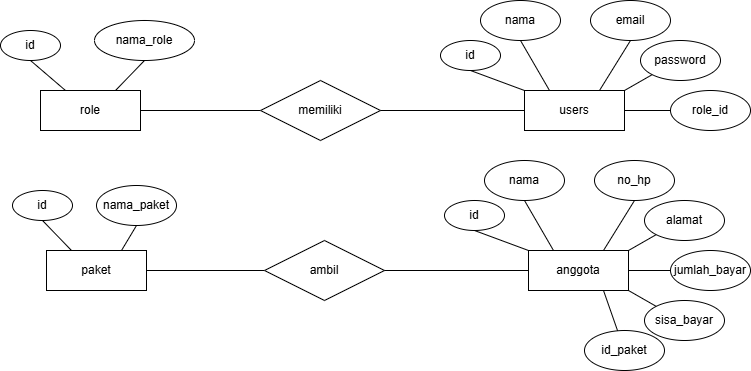

The diagram above was exported from draw.io. Its source (the exported page's mxGraphModel, read from the mxfile embedded in the PNG):
<mxGraphModel dx="850" dy="395" grid="1" gridSize="10" guides="1" tooltips="1" connect="1" arrows="1" fold="1" page="1" pageScale="1" pageWidth="827" pageHeight="1169" math="0" shadow="0">
  <root>
    <mxCell id="0" />
    <mxCell id="1" parent="0" />
    <mxCell id="fdUJjDTT1umpjpvVjWGE-1" value="role" style="whiteSpace=wrap;html=1;align=center;" vertex="1" parent="1">
      <mxGeometry x="100" y="220" width="100" height="40" as="geometry" />
    </mxCell>
    <mxCell id="fdUJjDTT1umpjpvVjWGE-2" value="id" style="ellipse;whiteSpace=wrap;html=1;align=center;" vertex="1" parent="1">
      <mxGeometry x="60" y="160" width="60" height="30" as="geometry" />
    </mxCell>
    <mxCell id="fdUJjDTT1umpjpvVjWGE-4" value="" style="endArrow=none;html=1;rounded=0;entryX=0.25;entryY=0;entryDx=0;entryDy=0;exitX=0.5;exitY=1;exitDx=0;exitDy=0;" edge="1" parent="1" source="fdUJjDTT1umpjpvVjWGE-2" target="fdUJjDTT1umpjpvVjWGE-1">
      <mxGeometry relative="1" as="geometry">
        <mxPoint x="110" y="180" as="sourcePoint" />
        <mxPoint x="270" y="180" as="targetPoint" />
      </mxGeometry>
    </mxCell>
    <mxCell id="fdUJjDTT1umpjpvVjWGE-6" value="nama_role" style="ellipse;whiteSpace=wrap;html=1;align=center;" vertex="1" parent="1">
      <mxGeometry x="154" y="150" width="100" height="40" as="geometry" />
    </mxCell>
    <mxCell id="fdUJjDTT1umpjpvVjWGE-7" value="" style="endArrow=none;html=1;rounded=0;entryX=0.75;entryY=0;entryDx=0;entryDy=0;exitX=0.5;exitY=1;exitDx=0;exitDy=0;" edge="1" parent="1" source="fdUJjDTT1umpjpvVjWGE-6" target="fdUJjDTT1umpjpvVjWGE-1">
      <mxGeometry relative="1" as="geometry">
        <mxPoint x="234" y="180" as="sourcePoint" />
        <mxPoint x="249" y="220" as="targetPoint" />
      </mxGeometry>
    </mxCell>
    <mxCell id="fdUJjDTT1umpjpvVjWGE-8" value="users" style="whiteSpace=wrap;html=1;align=center;" vertex="1" parent="1">
      <mxGeometry x="584" y="220" width="100" height="40" as="geometry" />
    </mxCell>
    <mxCell id="fdUJjDTT1umpjpvVjWGE-9" value="id" style="ellipse;whiteSpace=wrap;html=1;align=center;" vertex="1" parent="1">
      <mxGeometry x="500" y="170" width="60" height="30" as="geometry" />
    </mxCell>
    <mxCell id="fdUJjDTT1umpjpvVjWGE-10" value="" style="endArrow=none;html=1;rounded=0;entryX=0;entryY=0;entryDx=0;entryDy=0;exitX=0.5;exitY=1;exitDx=0;exitDy=0;" edge="1" parent="1" source="fdUJjDTT1umpjpvVjWGE-9" target="fdUJjDTT1umpjpvVjWGE-8">
      <mxGeometry relative="1" as="geometry">
        <mxPoint x="594" y="180" as="sourcePoint" />
        <mxPoint x="754" y="180" as="targetPoint" />
      </mxGeometry>
    </mxCell>
    <mxCell id="fdUJjDTT1umpjpvVjWGE-11" value="nama" style="ellipse;whiteSpace=wrap;html=1;align=center;" vertex="1" parent="1">
      <mxGeometry x="540" y="130" width="80" height="40" as="geometry" />
    </mxCell>
    <mxCell id="fdUJjDTT1umpjpvVjWGE-12" value="" style="endArrow=none;html=1;rounded=0;entryX=0.25;entryY=0;entryDx=0;entryDy=0;exitX=0.5;exitY=1;exitDx=0;exitDy=0;" edge="1" parent="1" source="fdUJjDTT1umpjpvVjWGE-11" target="fdUJjDTT1umpjpvVjWGE-8">
      <mxGeometry relative="1" as="geometry">
        <mxPoint x="718" y="180" as="sourcePoint" />
        <mxPoint x="733" y="220" as="targetPoint" />
      </mxGeometry>
    </mxCell>
    <mxCell id="fdUJjDTT1umpjpvVjWGE-13" value="email" style="ellipse;whiteSpace=wrap;html=1;align=center;" vertex="1" parent="1">
      <mxGeometry x="650" y="130" width="80" height="40" as="geometry" />
    </mxCell>
    <mxCell id="fdUJjDTT1umpjpvVjWGE-14" value="" style="endArrow=none;html=1;rounded=0;entryX=0.75;entryY=0;entryDx=0;entryDy=0;exitX=0.5;exitY=1;exitDx=0;exitDy=0;" edge="1" parent="1" source="fdUJjDTT1umpjpvVjWGE-13" target="fdUJjDTT1umpjpvVjWGE-8">
      <mxGeometry relative="1" as="geometry">
        <mxPoint x="764" y="140" as="sourcePoint" />
        <mxPoint x="754" y="180" as="targetPoint" />
      </mxGeometry>
    </mxCell>
    <mxCell id="fdUJjDTT1umpjpvVjWGE-15" value="password" style="ellipse;whiteSpace=wrap;html=1;align=center;" vertex="1" parent="1">
      <mxGeometry x="700" y="170" width="80" height="40" as="geometry" />
    </mxCell>
    <mxCell id="fdUJjDTT1umpjpvVjWGE-16" value="" style="endArrow=none;html=1;rounded=0;entryX=1;entryY=0;entryDx=0;entryDy=0;exitX=0;exitY=1;exitDx=0;exitDy=0;" edge="1" parent="1" source="fdUJjDTT1umpjpvVjWGE-15" target="fdUJjDTT1umpjpvVjWGE-8">
      <mxGeometry relative="1" as="geometry">
        <mxPoint x="804" y="190" as="sourcePoint" />
        <mxPoint x="794" y="230" as="targetPoint" />
      </mxGeometry>
    </mxCell>
    <mxCell id="fdUJjDTT1umpjpvVjWGE-17" value="anggota" style="whiteSpace=wrap;html=1;align=center;" vertex="1" parent="1">
      <mxGeometry x="588" y="380" width="100" height="40" as="geometry" />
    </mxCell>
    <mxCell id="fdUJjDTT1umpjpvVjWGE-18" value="id" style="ellipse;whiteSpace=wrap;html=1;align=center;" vertex="1" parent="1">
      <mxGeometry x="504" y="330" width="60" height="30" as="geometry" />
    </mxCell>
    <mxCell id="fdUJjDTT1umpjpvVjWGE-19" value="" style="endArrow=none;html=1;rounded=0;entryX=0;entryY=0;entryDx=0;entryDy=0;exitX=0.5;exitY=1;exitDx=0;exitDy=0;" edge="1" parent="1" source="fdUJjDTT1umpjpvVjWGE-18" target="fdUJjDTT1umpjpvVjWGE-17">
      <mxGeometry relative="1" as="geometry">
        <mxPoint x="598" y="340" as="sourcePoint" />
        <mxPoint x="758" y="340" as="targetPoint" />
      </mxGeometry>
    </mxCell>
    <mxCell id="fdUJjDTT1umpjpvVjWGE-20" value="nama" style="ellipse;whiteSpace=wrap;html=1;align=center;" vertex="1" parent="1">
      <mxGeometry x="544" y="290" width="80" height="40" as="geometry" />
    </mxCell>
    <mxCell id="fdUJjDTT1umpjpvVjWGE-21" value="" style="endArrow=none;html=1;rounded=0;entryX=0.25;entryY=0;entryDx=0;entryDy=0;exitX=0.5;exitY=1;exitDx=0;exitDy=0;" edge="1" parent="1" source="fdUJjDTT1umpjpvVjWGE-20" target="fdUJjDTT1umpjpvVjWGE-17">
      <mxGeometry relative="1" as="geometry">
        <mxPoint x="722" y="340" as="sourcePoint" />
        <mxPoint x="737" y="380" as="targetPoint" />
      </mxGeometry>
    </mxCell>
    <mxCell id="fdUJjDTT1umpjpvVjWGE-22" value="no_hp" style="ellipse;whiteSpace=wrap;html=1;align=center;" vertex="1" parent="1">
      <mxGeometry x="654" y="290" width="80" height="40" as="geometry" />
    </mxCell>
    <mxCell id="fdUJjDTT1umpjpvVjWGE-23" value="" style="endArrow=none;html=1;rounded=0;entryX=0.75;entryY=0;entryDx=0;entryDy=0;exitX=0.5;exitY=1;exitDx=0;exitDy=0;" edge="1" parent="1" source="fdUJjDTT1umpjpvVjWGE-22" target="fdUJjDTT1umpjpvVjWGE-17">
      <mxGeometry relative="1" as="geometry">
        <mxPoint x="768" y="300" as="sourcePoint" />
        <mxPoint x="758" y="340" as="targetPoint" />
      </mxGeometry>
    </mxCell>
    <mxCell id="fdUJjDTT1umpjpvVjWGE-24" value="alamat" style="ellipse;whiteSpace=wrap;html=1;align=center;" vertex="1" parent="1">
      <mxGeometry x="704" y="330" width="80" height="40" as="geometry" />
    </mxCell>
    <mxCell id="fdUJjDTT1umpjpvVjWGE-25" value="" style="endArrow=none;html=1;rounded=0;entryX=1;entryY=0;entryDx=0;entryDy=0;exitX=0;exitY=1;exitDx=0;exitDy=0;" edge="1" parent="1" source="fdUJjDTT1umpjpvVjWGE-24" target="fdUJjDTT1umpjpvVjWGE-17">
      <mxGeometry relative="1" as="geometry">
        <mxPoint x="808" y="350" as="sourcePoint" />
        <mxPoint x="798" y="390" as="targetPoint" />
      </mxGeometry>
    </mxCell>
    <mxCell id="fdUJjDTT1umpjpvVjWGE-26" value="jumlah_bayar" style="ellipse;whiteSpace=wrap;html=1;align=center;" vertex="1" parent="1">
      <mxGeometry x="730" y="380" width="80" height="40" as="geometry" />
    </mxCell>
    <mxCell id="fdUJjDTT1umpjpvVjWGE-27" value="" style="endArrow=none;html=1;rounded=0;entryX=1;entryY=0.5;entryDx=0;entryDy=0;exitX=0;exitY=0.5;exitDx=0;exitDy=0;" edge="1" parent="1" source="fdUJjDTT1umpjpvVjWGE-26" target="fdUJjDTT1umpjpvVjWGE-17">
      <mxGeometry relative="1" as="geometry">
        <mxPoint x="834" y="400" as="sourcePoint" />
        <mxPoint x="714" y="430" as="targetPoint" />
      </mxGeometry>
    </mxCell>
    <mxCell id="fdUJjDTT1umpjpvVjWGE-28" value="sisa_bayar" style="ellipse;whiteSpace=wrap;html=1;align=center;" vertex="1" parent="1">
      <mxGeometry x="704" y="430" width="80" height="40" as="geometry" />
    </mxCell>
    <mxCell id="fdUJjDTT1umpjpvVjWGE-29" value="" style="endArrow=none;html=1;rounded=0;entryX=1;entryY=1;entryDx=0;entryDy=0;exitX=0;exitY=0;exitDx=0;exitDy=0;" edge="1" parent="1" source="fdUJjDTT1umpjpvVjWGE-28" target="fdUJjDTT1umpjpvVjWGE-17">
      <mxGeometry relative="1" as="geometry">
        <mxPoint x="808" y="450" as="sourcePoint" />
        <mxPoint x="688" y="480" as="targetPoint" />
      </mxGeometry>
    </mxCell>
    <mxCell id="fdUJjDTT1umpjpvVjWGE-31" value="id_paket" style="ellipse;whiteSpace=wrap;html=1;align=center;" vertex="1" parent="1">
      <mxGeometry x="644" y="460" width="80" height="40" as="geometry" />
    </mxCell>
    <mxCell id="fdUJjDTT1umpjpvVjWGE-32" value="" style="endArrow=none;html=1;rounded=0;entryX=0.75;entryY=1;entryDx=0;entryDy=0;" edge="1" parent="1" source="fdUJjDTT1umpjpvVjWGE-31" target="fdUJjDTT1umpjpvVjWGE-17">
      <mxGeometry relative="1" as="geometry">
        <mxPoint x="728" y="480" as="sourcePoint" />
        <mxPoint x="608" y="510" as="targetPoint" />
      </mxGeometry>
    </mxCell>
    <mxCell id="fdUJjDTT1umpjpvVjWGE-33" value="paket" style="whiteSpace=wrap;html=1;align=center;" vertex="1" parent="1">
      <mxGeometry x="106" y="380" width="100" height="40" as="geometry" />
    </mxCell>
    <mxCell id="fdUJjDTT1umpjpvVjWGE-34" value="id" style="ellipse;whiteSpace=wrap;html=1;align=center;" vertex="1" parent="1">
      <mxGeometry x="72" y="320" width="60" height="30" as="geometry" />
    </mxCell>
    <mxCell id="fdUJjDTT1umpjpvVjWGE-35" value="" style="endArrow=none;html=1;rounded=0;entryX=0.25;entryY=0;entryDx=0;entryDy=0;exitX=0.5;exitY=1;exitDx=0;exitDy=0;" edge="1" parent="1" source="fdUJjDTT1umpjpvVjWGE-34" target="fdUJjDTT1umpjpvVjWGE-33">
      <mxGeometry relative="1" as="geometry">
        <mxPoint x="116" y="340" as="sourcePoint" />
        <mxPoint x="276" y="340" as="targetPoint" />
      </mxGeometry>
    </mxCell>
    <mxCell id="fdUJjDTT1umpjpvVjWGE-36" value="nama_paket" style="ellipse;whiteSpace=wrap;html=1;align=center;" vertex="1" parent="1">
      <mxGeometry x="156" y="315" width="80" height="40" as="geometry" />
    </mxCell>
    <mxCell id="fdUJjDTT1umpjpvVjWGE-37" value="" style="endArrow=none;html=1;rounded=0;entryX=0.75;entryY=0;entryDx=0;entryDy=0;exitX=0.5;exitY=1;exitDx=0;exitDy=0;" edge="1" parent="1" source="fdUJjDTT1umpjpvVjWGE-36" target="fdUJjDTT1umpjpvVjWGE-33">
      <mxGeometry relative="1" as="geometry">
        <mxPoint x="240" y="340" as="sourcePoint" />
        <mxPoint x="255" y="380" as="targetPoint" />
      </mxGeometry>
    </mxCell>
    <mxCell id="fdUJjDTT1umpjpvVjWGE-42" value="" style="endArrow=none;html=1;rounded=0;exitX=1;exitY=0.5;exitDx=0;exitDy=0;entryX=0;entryY=0.5;entryDx=0;entryDy=0;" edge="1" parent="1" source="fdUJjDTT1umpjpvVjWGE-1" target="fdUJjDTT1umpjpvVjWGE-43">
      <mxGeometry relative="1" as="geometry">
        <mxPoint x="210" y="240" as="sourcePoint" />
        <mxPoint x="300" y="239.52" as="targetPoint" />
      </mxGeometry>
    </mxCell>
    <mxCell id="fdUJjDTT1umpjpvVjWGE-43" value="memiliki" style="shape=rhombus;perimeter=rhombusPerimeter;whiteSpace=wrap;html=1;align=center;" vertex="1" parent="1">
      <mxGeometry x="320" y="210" width="120" height="60" as="geometry" />
    </mxCell>
    <mxCell id="fdUJjDTT1umpjpvVjWGE-44" value="" style="endArrow=none;html=1;rounded=0;exitX=1;exitY=0.5;exitDx=0;exitDy=0;entryX=0;entryY=0.5;entryDx=0;entryDy=0;" edge="1" parent="1" source="fdUJjDTT1umpjpvVjWGE-43" target="fdUJjDTT1umpjpvVjWGE-8">
      <mxGeometry relative="1" as="geometry">
        <mxPoint x="450" y="239.67" as="sourcePoint" />
        <mxPoint x="570" y="240" as="targetPoint" />
      </mxGeometry>
    </mxCell>
    <mxCell id="fdUJjDTT1umpjpvVjWGE-45" value="role_id" style="ellipse;whiteSpace=wrap;html=1;align=center;" vertex="1" parent="1">
      <mxGeometry x="730" y="220" width="80" height="40" as="geometry" />
    </mxCell>
    <mxCell id="fdUJjDTT1umpjpvVjWGE-46" value="" style="endArrow=none;html=1;rounded=0;entryX=1;entryY=0.5;entryDx=0;entryDy=0;exitX=0;exitY=0.5;exitDx=0;exitDy=0;" edge="1" parent="1" source="fdUJjDTT1umpjpvVjWGE-45" target="fdUJjDTT1umpjpvVjWGE-8">
      <mxGeometry relative="1" as="geometry">
        <mxPoint x="710" y="270" as="sourcePoint" />
        <mxPoint x="710" y="270" as="targetPoint" />
      </mxGeometry>
    </mxCell>
    <mxCell id="fdUJjDTT1umpjpvVjWGE-50" value="" style="endArrow=none;html=1;rounded=0;exitX=1;exitY=0.5;exitDx=0;exitDy=0;entryX=0;entryY=0.5;entryDx=0;entryDy=0;" edge="1" parent="1" target="fdUJjDTT1umpjpvVjWGE-51" source="fdUJjDTT1umpjpvVjWGE-33">
      <mxGeometry relative="1" as="geometry">
        <mxPoint x="194" y="395" as="sourcePoint" />
        <mxPoint x="294" y="394.52" as="targetPoint" />
      </mxGeometry>
    </mxCell>
    <mxCell id="fdUJjDTT1umpjpvVjWGE-51" value="ambil" style="shape=rhombus;perimeter=rhombusPerimeter;whiteSpace=wrap;html=1;align=center;" vertex="1" parent="1">
      <mxGeometry x="324" y="370" width="120" height="60" as="geometry" />
    </mxCell>
    <mxCell id="fdUJjDTT1umpjpvVjWGE-52" value="" style="endArrow=none;html=1;rounded=0;exitX=1;exitY=0.5;exitDx=0;exitDy=0;entryX=0;entryY=0.5;entryDx=0;entryDy=0;" edge="1" parent="1" source="fdUJjDTT1umpjpvVjWGE-51" target="fdUJjDTT1umpjpvVjWGE-17">
      <mxGeometry relative="1" as="geometry">
        <mxPoint x="444" y="394.66999999999996" as="sourcePoint" />
        <mxPoint x="544" y="405" as="targetPoint" />
      </mxGeometry>
    </mxCell>
  </root>
</mxGraphModel>